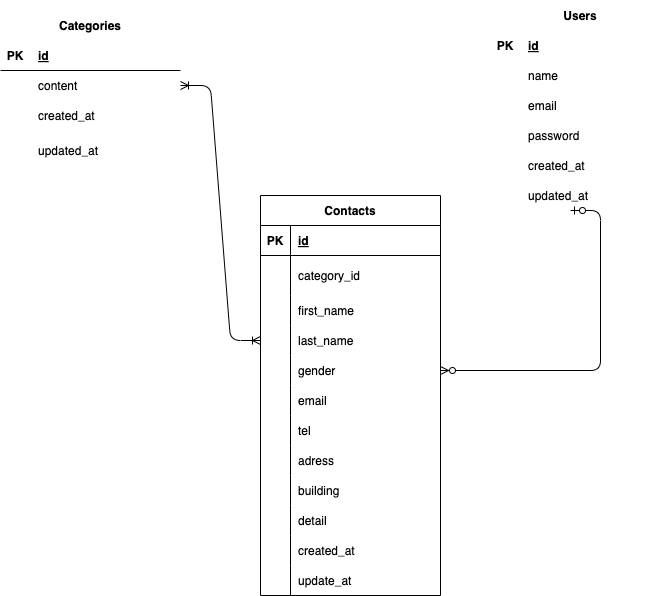

The diagram above was exported from draw.io. Its source (the exported page's mxGraphModel, read from the mxfile embedded in the PNG):
<mxGraphModel dx="736" dy="391" grid="1" gridSize="10" guides="1" tooltips="1" connect="1" arrows="1" fold="1" page="1" pageScale="1" pageWidth="827" pageHeight="1169" math="0" shadow="0">
  <root>
    <mxCell id="0" />
    <mxCell id="1" parent="0" />
    <mxCell id="2" value="Categories" style="shape=table;startSize=30;container=1;collapsible=1;childLayout=tableLayout;fixedRows=1;rowLines=0;fontStyle=1;align=center;resizeLast=1;strokeColor=#FFFFFF;" parent="1" vertex="1">
      <mxGeometry x="50" y="200" width="180" height="170" as="geometry" />
    </mxCell>
    <mxCell id="3" value="" style="shape=tableRow;horizontal=0;startSize=0;swimlaneHead=0;swimlaneBody=0;fillColor=none;collapsible=0;dropTarget=0;points=[[0,0.5],[1,0.5]];portConstraint=eastwest;top=0;left=0;right=0;bottom=1;" parent="2" vertex="1">
      <mxGeometry y="30" width="180" height="30" as="geometry" />
    </mxCell>
    <mxCell id="4" value="PK" style="shape=partialRectangle;connectable=0;fillColor=none;top=0;left=0;bottom=0;right=0;fontStyle=1;overflow=hidden;" parent="3" vertex="1">
      <mxGeometry width="30" height="30" as="geometry">
        <mxRectangle width="30" height="30" as="alternateBounds" />
      </mxGeometry>
    </mxCell>
    <mxCell id="5" value="id" style="shape=partialRectangle;connectable=0;fillColor=none;top=0;left=0;bottom=0;right=0;align=left;spacingLeft=6;fontStyle=5;overflow=hidden;" parent="3" vertex="1">
      <mxGeometry x="30" width="150" height="30" as="geometry">
        <mxRectangle width="150" height="30" as="alternateBounds" />
      </mxGeometry>
    </mxCell>
    <mxCell id="9" value="" style="shape=tableRow;horizontal=0;startSize=0;swimlaneHead=0;swimlaneBody=0;fillColor=none;collapsible=0;dropTarget=0;points=[[0,0.5],[1,0.5]];portConstraint=eastwest;top=0;left=0;right=0;bottom=0;" parent="2" vertex="1">
      <mxGeometry y="60" width="180" height="30" as="geometry" />
    </mxCell>
    <mxCell id="10" value="" style="shape=partialRectangle;connectable=0;fillColor=none;top=0;left=0;bottom=0;right=0;editable=1;overflow=hidden;" parent="9" vertex="1">
      <mxGeometry width="30" height="30" as="geometry">
        <mxRectangle width="30" height="30" as="alternateBounds" />
      </mxGeometry>
    </mxCell>
    <mxCell id="11" value="content" style="shape=partialRectangle;connectable=0;fillColor=none;top=0;left=0;bottom=0;right=0;align=left;spacingLeft=6;overflow=hidden;" parent="9" vertex="1">
      <mxGeometry x="30" width="150" height="30" as="geometry">
        <mxRectangle width="150" height="30" as="alternateBounds" />
      </mxGeometry>
    </mxCell>
    <mxCell id="49" style="shape=tableRow;horizontal=0;startSize=0;swimlaneHead=0;swimlaneBody=0;fillColor=none;collapsible=0;dropTarget=0;points=[[0,0.5],[1,0.5]];portConstraint=eastwest;top=0;left=0;right=0;bottom=0;" vertex="1" parent="2">
      <mxGeometry y="90" width="180" height="30" as="geometry" />
    </mxCell>
    <mxCell id="50" style="shape=partialRectangle;connectable=0;fillColor=none;top=0;left=0;bottom=0;right=0;editable=1;overflow=hidden;" vertex="1" parent="49">
      <mxGeometry width="30" height="30" as="geometry">
        <mxRectangle width="30" height="30" as="alternateBounds" />
      </mxGeometry>
    </mxCell>
    <mxCell id="51" value="created_at" style="shape=partialRectangle;connectable=0;fillColor=none;top=0;left=0;bottom=0;right=0;align=left;spacingLeft=6;overflow=hidden;" vertex="1" parent="49">
      <mxGeometry x="30" width="150" height="30" as="geometry">
        <mxRectangle width="150" height="30" as="alternateBounds" />
      </mxGeometry>
    </mxCell>
    <mxCell id="12" value="" style="shape=tableRow;horizontal=0;startSize=0;swimlaneHead=0;swimlaneBody=0;fillColor=none;collapsible=0;dropTarget=0;points=[[0,0.5],[1,0.5]];portConstraint=eastwest;top=0;left=0;right=0;bottom=0;" parent="2" vertex="1">
      <mxGeometry y="120" width="180" height="40" as="geometry" />
    </mxCell>
    <mxCell id="13" value="" style="shape=partialRectangle;connectable=0;fillColor=none;top=0;left=0;bottom=0;right=0;editable=1;overflow=hidden;" parent="12" vertex="1">
      <mxGeometry width="30" height="40" as="geometry">
        <mxRectangle width="30" height="40" as="alternateBounds" />
      </mxGeometry>
    </mxCell>
    <mxCell id="14" value="updated_at" style="shape=partialRectangle;connectable=0;fillColor=none;top=0;left=0;bottom=0;right=0;align=left;spacingLeft=6;overflow=hidden;" parent="12" vertex="1">
      <mxGeometry x="30" width="150" height="40" as="geometry">
        <mxRectangle width="150" height="40" as="alternateBounds" />
      </mxGeometry>
    </mxCell>
    <mxCell id="15" value="Contacts" style="shape=table;startSize=30;container=1;collapsible=1;childLayout=tableLayout;fixedRows=1;rowLines=0;fontStyle=1;align=center;resizeLast=1;" parent="1" vertex="1">
      <mxGeometry x="310" y="385" width="180" height="400" as="geometry" />
    </mxCell>
    <mxCell id="16" value="" style="shape=tableRow;horizontal=0;startSize=0;swimlaneHead=0;swimlaneBody=0;fillColor=none;collapsible=0;dropTarget=0;points=[[0,0.5],[1,0.5]];portConstraint=eastwest;top=0;left=0;right=0;bottom=1;" parent="15" vertex="1">
      <mxGeometry y="30" width="180" height="30" as="geometry" />
    </mxCell>
    <mxCell id="17" value="PK" style="shape=partialRectangle;connectable=0;fillColor=none;top=0;left=0;bottom=0;right=0;fontStyle=1;overflow=hidden;" parent="16" vertex="1">
      <mxGeometry width="30" height="30" as="geometry">
        <mxRectangle width="30" height="30" as="alternateBounds" />
      </mxGeometry>
    </mxCell>
    <mxCell id="18" value="id" style="shape=partialRectangle;connectable=0;fillColor=none;top=0;left=0;bottom=0;right=0;align=left;spacingLeft=6;fontStyle=5;overflow=hidden;" parent="16" vertex="1">
      <mxGeometry x="30" width="150" height="30" as="geometry">
        <mxRectangle width="150" height="30" as="alternateBounds" />
      </mxGeometry>
    </mxCell>
    <mxCell id="19" value="" style="shape=tableRow;horizontal=0;startSize=0;swimlaneHead=0;swimlaneBody=0;fillColor=none;collapsible=0;dropTarget=0;points=[[0,0.5],[1,0.5]];portConstraint=eastwest;top=0;left=0;right=0;bottom=0;" parent="15" vertex="1">
      <mxGeometry y="60" width="180" height="40" as="geometry" />
    </mxCell>
    <mxCell id="20" value="" style="shape=partialRectangle;connectable=0;fillColor=none;top=0;left=0;bottom=0;right=0;editable=1;overflow=hidden;" parent="19" vertex="1">
      <mxGeometry width="30" height="40" as="geometry">
        <mxRectangle width="30" height="40" as="alternateBounds" />
      </mxGeometry>
    </mxCell>
    <mxCell id="21" value="category_id" style="shape=partialRectangle;connectable=0;fillColor=none;top=0;left=0;bottom=0;right=0;align=left;spacingLeft=6;overflow=hidden;" parent="19" vertex="1">
      <mxGeometry x="30" width="150" height="40" as="geometry">
        <mxRectangle width="150" height="40" as="alternateBounds" />
      </mxGeometry>
    </mxCell>
    <mxCell id="22" value="" style="shape=tableRow;horizontal=0;startSize=0;swimlaneHead=0;swimlaneBody=0;fillColor=none;collapsible=0;dropTarget=0;points=[[0,0.5],[1,0.5]];portConstraint=eastwest;top=0;left=0;right=0;bottom=0;" parent="15" vertex="1">
      <mxGeometry y="100" width="180" height="30" as="geometry" />
    </mxCell>
    <mxCell id="23" value="" style="shape=partialRectangle;connectable=0;fillColor=none;top=0;left=0;bottom=0;right=0;editable=1;overflow=hidden;" parent="22" vertex="1">
      <mxGeometry width="30" height="30" as="geometry">
        <mxRectangle width="30" height="30" as="alternateBounds" />
      </mxGeometry>
    </mxCell>
    <mxCell id="24" value="first_name" style="shape=partialRectangle;connectable=0;fillColor=none;top=0;left=0;bottom=0;right=0;align=left;spacingLeft=6;overflow=hidden;" parent="22" vertex="1">
      <mxGeometry x="30" width="150" height="30" as="geometry">
        <mxRectangle width="150" height="30" as="alternateBounds" />
      </mxGeometry>
    </mxCell>
    <mxCell id="25" value="" style="shape=tableRow;horizontal=0;startSize=0;swimlaneHead=0;swimlaneBody=0;fillColor=none;collapsible=0;dropTarget=0;points=[[0,0.5],[1,0.5]];portConstraint=eastwest;top=0;left=0;right=0;bottom=0;" parent="15" vertex="1">
      <mxGeometry y="130" width="180" height="30" as="geometry" />
    </mxCell>
    <mxCell id="26" value="" style="shape=partialRectangle;connectable=0;fillColor=none;top=0;left=0;bottom=0;right=0;editable=1;overflow=hidden;" parent="25" vertex="1">
      <mxGeometry width="30" height="30" as="geometry">
        <mxRectangle width="30" height="30" as="alternateBounds" />
      </mxGeometry>
    </mxCell>
    <mxCell id="27" value="last_name" style="shape=partialRectangle;connectable=0;fillColor=none;top=0;left=0;bottom=0;right=0;align=left;spacingLeft=6;overflow=hidden;" parent="25" vertex="1">
      <mxGeometry x="30" width="150" height="30" as="geometry">
        <mxRectangle width="150" height="30" as="alternateBounds" />
      </mxGeometry>
    </mxCell>
    <mxCell id="74" style="shape=tableRow;horizontal=0;startSize=0;swimlaneHead=0;swimlaneBody=0;fillColor=none;collapsible=0;dropTarget=0;points=[[0,0.5],[1,0.5]];portConstraint=eastwest;top=0;left=0;right=0;bottom=0;" vertex="1" parent="15">
      <mxGeometry y="160" width="180" height="30" as="geometry" />
    </mxCell>
    <mxCell id="75" style="shape=partialRectangle;connectable=0;fillColor=none;top=0;left=0;bottom=0;right=0;editable=1;overflow=hidden;" vertex="1" parent="74">
      <mxGeometry width="30" height="30" as="geometry">
        <mxRectangle width="30" height="30" as="alternateBounds" />
      </mxGeometry>
    </mxCell>
    <mxCell id="76" value="gender" style="shape=partialRectangle;connectable=0;fillColor=none;top=0;left=0;bottom=0;right=0;align=left;spacingLeft=6;overflow=hidden;" vertex="1" parent="74">
      <mxGeometry x="30" width="150" height="30" as="geometry">
        <mxRectangle width="150" height="30" as="alternateBounds" />
      </mxGeometry>
    </mxCell>
    <mxCell id="71" style="shape=tableRow;horizontal=0;startSize=0;swimlaneHead=0;swimlaneBody=0;fillColor=none;collapsible=0;dropTarget=0;points=[[0,0.5],[1,0.5]];portConstraint=eastwest;top=0;left=0;right=0;bottom=0;" vertex="1" parent="15">
      <mxGeometry y="190" width="180" height="30" as="geometry" />
    </mxCell>
    <mxCell id="72" style="shape=partialRectangle;connectable=0;fillColor=none;top=0;left=0;bottom=0;right=0;editable=1;overflow=hidden;" vertex="1" parent="71">
      <mxGeometry width="30" height="30" as="geometry">
        <mxRectangle width="30" height="30" as="alternateBounds" />
      </mxGeometry>
    </mxCell>
    <mxCell id="73" value="email" style="shape=partialRectangle;connectable=0;fillColor=none;top=0;left=0;bottom=0;right=0;align=left;spacingLeft=6;overflow=hidden;" vertex="1" parent="71">
      <mxGeometry x="30" width="150" height="30" as="geometry">
        <mxRectangle width="150" height="30" as="alternateBounds" />
      </mxGeometry>
    </mxCell>
    <mxCell id="68" style="shape=tableRow;horizontal=0;startSize=0;swimlaneHead=0;swimlaneBody=0;fillColor=none;collapsible=0;dropTarget=0;points=[[0,0.5],[1,0.5]];portConstraint=eastwest;top=0;left=0;right=0;bottom=0;" vertex="1" parent="15">
      <mxGeometry y="220" width="180" height="30" as="geometry" />
    </mxCell>
    <mxCell id="69" style="shape=partialRectangle;connectable=0;fillColor=none;top=0;left=0;bottom=0;right=0;editable=1;overflow=hidden;" vertex="1" parent="68">
      <mxGeometry width="30" height="30" as="geometry">
        <mxRectangle width="30" height="30" as="alternateBounds" />
      </mxGeometry>
    </mxCell>
    <mxCell id="70" value="tel" style="shape=partialRectangle;connectable=0;fillColor=none;top=0;left=0;bottom=0;right=0;align=left;spacingLeft=6;overflow=hidden;" vertex="1" parent="68">
      <mxGeometry x="30" width="150" height="30" as="geometry">
        <mxRectangle width="150" height="30" as="alternateBounds" />
      </mxGeometry>
    </mxCell>
    <mxCell id="65" style="shape=tableRow;horizontal=0;startSize=0;swimlaneHead=0;swimlaneBody=0;fillColor=none;collapsible=0;dropTarget=0;points=[[0,0.5],[1,0.5]];portConstraint=eastwest;top=0;left=0;right=0;bottom=0;" vertex="1" parent="15">
      <mxGeometry y="250" width="180" height="30" as="geometry" />
    </mxCell>
    <mxCell id="66" style="shape=partialRectangle;connectable=0;fillColor=none;top=0;left=0;bottom=0;right=0;editable=1;overflow=hidden;" vertex="1" parent="65">
      <mxGeometry width="30" height="30" as="geometry">
        <mxRectangle width="30" height="30" as="alternateBounds" />
      </mxGeometry>
    </mxCell>
    <mxCell id="67" value="adress" style="shape=partialRectangle;connectable=0;fillColor=none;top=0;left=0;bottom=0;right=0;align=left;spacingLeft=6;overflow=hidden;" vertex="1" parent="65">
      <mxGeometry x="30" width="150" height="30" as="geometry">
        <mxRectangle width="150" height="30" as="alternateBounds" />
      </mxGeometry>
    </mxCell>
    <mxCell id="62" style="shape=tableRow;horizontal=0;startSize=0;swimlaneHead=0;swimlaneBody=0;fillColor=none;collapsible=0;dropTarget=0;points=[[0,0.5],[1,0.5]];portConstraint=eastwest;top=0;left=0;right=0;bottom=0;" vertex="1" parent="15">
      <mxGeometry y="280" width="180" height="30" as="geometry" />
    </mxCell>
    <mxCell id="63" style="shape=partialRectangle;connectable=0;fillColor=none;top=0;left=0;bottom=0;right=0;editable=1;overflow=hidden;" vertex="1" parent="62">
      <mxGeometry width="30" height="30" as="geometry">
        <mxRectangle width="30" height="30" as="alternateBounds" />
      </mxGeometry>
    </mxCell>
    <mxCell id="64" value="building" style="shape=partialRectangle;connectable=0;fillColor=none;top=0;left=0;bottom=0;right=0;align=left;spacingLeft=6;overflow=hidden;" vertex="1" parent="62">
      <mxGeometry x="30" width="150" height="30" as="geometry">
        <mxRectangle width="150" height="30" as="alternateBounds" />
      </mxGeometry>
    </mxCell>
    <mxCell id="59" style="shape=tableRow;horizontal=0;startSize=0;swimlaneHead=0;swimlaneBody=0;fillColor=none;collapsible=0;dropTarget=0;points=[[0,0.5],[1,0.5]];portConstraint=eastwest;top=0;left=0;right=0;bottom=0;" vertex="1" parent="15">
      <mxGeometry y="310" width="180" height="30" as="geometry" />
    </mxCell>
    <mxCell id="60" style="shape=partialRectangle;connectable=0;fillColor=none;top=0;left=0;bottom=0;right=0;editable=1;overflow=hidden;" vertex="1" parent="59">
      <mxGeometry width="30" height="30" as="geometry">
        <mxRectangle width="30" height="30" as="alternateBounds" />
      </mxGeometry>
    </mxCell>
    <mxCell id="61" value="detail" style="shape=partialRectangle;connectable=0;fillColor=none;top=0;left=0;bottom=0;right=0;align=left;spacingLeft=6;overflow=hidden;" vertex="1" parent="59">
      <mxGeometry x="30" width="150" height="30" as="geometry">
        <mxRectangle width="150" height="30" as="alternateBounds" />
      </mxGeometry>
    </mxCell>
    <mxCell id="56" style="shape=tableRow;horizontal=0;startSize=0;swimlaneHead=0;swimlaneBody=0;fillColor=none;collapsible=0;dropTarget=0;points=[[0,0.5],[1,0.5]];portConstraint=eastwest;top=0;left=0;right=0;bottom=0;" vertex="1" parent="15">
      <mxGeometry y="340" width="180" height="30" as="geometry" />
    </mxCell>
    <mxCell id="57" style="shape=partialRectangle;connectable=0;fillColor=none;top=0;left=0;bottom=0;right=0;editable=1;overflow=hidden;" vertex="1" parent="56">
      <mxGeometry width="30" height="30" as="geometry">
        <mxRectangle width="30" height="30" as="alternateBounds" />
      </mxGeometry>
    </mxCell>
    <mxCell id="58" value="created_at" style="shape=partialRectangle;connectable=0;fillColor=none;top=0;left=0;bottom=0;right=0;align=left;spacingLeft=6;overflow=hidden;" vertex="1" parent="56">
      <mxGeometry x="30" width="150" height="30" as="geometry">
        <mxRectangle width="150" height="30" as="alternateBounds" />
      </mxGeometry>
    </mxCell>
    <mxCell id="53" style="shape=tableRow;horizontal=0;startSize=0;swimlaneHead=0;swimlaneBody=0;fillColor=none;collapsible=0;dropTarget=0;points=[[0,0.5],[1,0.5]];portConstraint=eastwest;top=0;left=0;right=0;bottom=0;" vertex="1" parent="15">
      <mxGeometry y="370" width="180" height="30" as="geometry" />
    </mxCell>
    <mxCell id="54" style="shape=partialRectangle;connectable=0;fillColor=none;top=0;left=0;bottom=0;right=0;editable=1;overflow=hidden;" vertex="1" parent="53">
      <mxGeometry width="30" height="30" as="geometry">
        <mxRectangle width="30" height="30" as="alternateBounds" />
      </mxGeometry>
    </mxCell>
    <mxCell id="55" value="update_at" style="shape=partialRectangle;connectable=0;fillColor=none;top=0;left=0;bottom=0;right=0;align=left;spacingLeft=6;overflow=hidden;" vertex="1" parent="53">
      <mxGeometry x="30" width="150" height="30" as="geometry">
        <mxRectangle width="150" height="30" as="alternateBounds" />
      </mxGeometry>
    </mxCell>
    <mxCell id="77" value="Users" style="shape=table;startSize=30;container=1;collapsible=1;childLayout=tableLayout;fixedRows=1;rowLines=0;fontStyle=1;align=center;resizeLast=1;strokeColor=#FFFFFF;" vertex="1" parent="1">
      <mxGeometry x="540" y="190" width="180" height="210" as="geometry" />
    </mxCell>
    <mxCell id="78" value="" style="shape=tableRow;horizontal=0;startSize=0;swimlaneHead=0;swimlaneBody=0;fillColor=none;collapsible=0;dropTarget=0;points=[[0,0.5],[1,0.5]];portConstraint=eastwest;top=0;left=0;right=0;bottom=1;strokeColor=#FFFFFF;" vertex="1" parent="77">
      <mxGeometry y="30" width="180" height="30" as="geometry" />
    </mxCell>
    <mxCell id="79" value="PK" style="shape=partialRectangle;connectable=0;fillColor=none;top=0;left=0;bottom=0;right=0;fontStyle=1;overflow=hidden;strokeColor=#FFFFFF;" vertex="1" parent="78">
      <mxGeometry width="30" height="30" as="geometry">
        <mxRectangle width="30" height="30" as="alternateBounds" />
      </mxGeometry>
    </mxCell>
    <mxCell id="80" value="id" style="shape=partialRectangle;connectable=0;fillColor=none;top=0;left=0;bottom=0;right=0;align=left;spacingLeft=6;fontStyle=5;overflow=hidden;strokeColor=#FFFFFF;" vertex="1" parent="78">
      <mxGeometry x="30" width="150" height="30" as="geometry">
        <mxRectangle width="150" height="30" as="alternateBounds" />
      </mxGeometry>
    </mxCell>
    <mxCell id="81" value="" style="shape=tableRow;horizontal=0;startSize=0;swimlaneHead=0;swimlaneBody=0;fillColor=none;collapsible=0;dropTarget=0;points=[[0,0.5],[1,0.5]];portConstraint=eastwest;top=0;left=0;right=0;bottom=0;strokeColor=#FFFFFF;" vertex="1" parent="77">
      <mxGeometry y="60" width="180" height="30" as="geometry" />
    </mxCell>
    <mxCell id="82" value="" style="shape=partialRectangle;connectable=0;fillColor=none;top=0;left=0;bottom=0;right=0;editable=1;overflow=hidden;strokeColor=#FFFFFF;" vertex="1" parent="81">
      <mxGeometry width="30" height="30" as="geometry">
        <mxRectangle width="30" height="30" as="alternateBounds" />
      </mxGeometry>
    </mxCell>
    <mxCell id="83" value="name" style="shape=partialRectangle;connectable=0;fillColor=none;top=0;left=0;bottom=0;right=0;align=left;spacingLeft=6;overflow=hidden;strokeColor=#FFFFFF;" vertex="1" parent="81">
      <mxGeometry x="30" width="150" height="30" as="geometry">
        <mxRectangle width="150" height="30" as="alternateBounds" />
      </mxGeometry>
    </mxCell>
    <mxCell id="84" value="" style="shape=tableRow;horizontal=0;startSize=0;swimlaneHead=0;swimlaneBody=0;fillColor=none;collapsible=0;dropTarget=0;points=[[0,0.5],[1,0.5]];portConstraint=eastwest;top=0;left=0;right=0;bottom=0;strokeColor=#FFFFFF;" vertex="1" parent="77">
      <mxGeometry y="90" width="180" height="30" as="geometry" />
    </mxCell>
    <mxCell id="85" value="" style="shape=partialRectangle;connectable=0;fillColor=none;top=0;left=0;bottom=0;right=0;editable=1;overflow=hidden;strokeColor=#FFFFFF;" vertex="1" parent="84">
      <mxGeometry width="30" height="30" as="geometry">
        <mxRectangle width="30" height="30" as="alternateBounds" />
      </mxGeometry>
    </mxCell>
    <mxCell id="86" value="email" style="shape=partialRectangle;connectable=0;fillColor=none;top=0;left=0;bottom=0;right=0;align=left;spacingLeft=6;overflow=hidden;strokeColor=#FFFFFF;" vertex="1" parent="84">
      <mxGeometry x="30" width="150" height="30" as="geometry">
        <mxRectangle width="150" height="30" as="alternateBounds" />
      </mxGeometry>
    </mxCell>
    <mxCell id="90" style="shape=tableRow;horizontal=0;startSize=0;swimlaneHead=0;swimlaneBody=0;fillColor=none;collapsible=0;dropTarget=0;points=[[0,0.5],[1,0.5]];portConstraint=eastwest;top=0;left=0;right=0;bottom=0;strokeColor=#FFFFFF;" vertex="1" parent="77">
      <mxGeometry y="120" width="180" height="30" as="geometry" />
    </mxCell>
    <mxCell id="91" style="shape=partialRectangle;connectable=0;fillColor=none;top=0;left=0;bottom=0;right=0;editable=1;overflow=hidden;strokeColor=#FFFFFF;" vertex="1" parent="90">
      <mxGeometry width="30" height="30" as="geometry">
        <mxRectangle width="30" height="30" as="alternateBounds" />
      </mxGeometry>
    </mxCell>
    <mxCell id="92" value="password" style="shape=partialRectangle;connectable=0;fillColor=none;top=0;left=0;bottom=0;right=0;align=left;spacingLeft=6;overflow=hidden;strokeColor=#FFFFFF;" vertex="1" parent="90">
      <mxGeometry x="30" width="150" height="30" as="geometry">
        <mxRectangle width="150" height="30" as="alternateBounds" />
      </mxGeometry>
    </mxCell>
    <mxCell id="93" style="shape=tableRow;horizontal=0;startSize=0;swimlaneHead=0;swimlaneBody=0;fillColor=none;collapsible=0;dropTarget=0;points=[[0,0.5],[1,0.5]];portConstraint=eastwest;top=0;left=0;right=0;bottom=0;strokeColor=#FFFFFF;" vertex="1" parent="77">
      <mxGeometry y="150" width="180" height="30" as="geometry" />
    </mxCell>
    <mxCell id="94" style="shape=partialRectangle;connectable=0;fillColor=none;top=0;left=0;bottom=0;right=0;editable=1;overflow=hidden;strokeColor=#FFFFFF;" vertex="1" parent="93">
      <mxGeometry width="30" height="30" as="geometry">
        <mxRectangle width="30" height="30" as="alternateBounds" />
      </mxGeometry>
    </mxCell>
    <mxCell id="95" value="created_at" style="shape=partialRectangle;connectable=0;fillColor=none;top=0;left=0;bottom=0;right=0;align=left;spacingLeft=6;overflow=hidden;strokeColor=#FFFFFF;" vertex="1" parent="93">
      <mxGeometry x="30" width="150" height="30" as="geometry">
        <mxRectangle width="150" height="30" as="alternateBounds" />
      </mxGeometry>
    </mxCell>
    <mxCell id="96" style="shape=tableRow;horizontal=0;startSize=0;swimlaneHead=0;swimlaneBody=0;fillColor=none;collapsible=0;dropTarget=0;points=[[0,0.5],[1,0.5]];portConstraint=eastwest;top=0;left=0;right=0;bottom=0;strokeColor=#FFFFFF;" vertex="1" parent="77">
      <mxGeometry y="180" width="180" height="30" as="geometry" />
    </mxCell>
    <mxCell id="97" style="shape=partialRectangle;connectable=0;fillColor=none;top=0;left=0;bottom=0;right=0;editable=1;overflow=hidden;strokeColor=#FFFFFF;" vertex="1" parent="96">
      <mxGeometry width="30" height="30" as="geometry">
        <mxRectangle width="30" height="30" as="alternateBounds" />
      </mxGeometry>
    </mxCell>
    <mxCell id="98" value="updated_at" style="shape=partialRectangle;connectable=0;fillColor=none;top=0;left=0;bottom=0;right=0;align=left;spacingLeft=6;overflow=hidden;strokeColor=#FFFFFF;" vertex="1" parent="96">
      <mxGeometry x="30" width="150" height="30" as="geometry">
        <mxRectangle width="150" height="30" as="alternateBounds" />
      </mxGeometry>
    </mxCell>
    <mxCell id="107" value="" style="edgeStyle=entityRelationEdgeStyle;fontSize=12;html=1;endArrow=ERzeroToMany;startArrow=ERzeroToOne;entryX=1;entryY=0.5;entryDx=0;entryDy=0;" edge="1" parent="1" target="74">
      <mxGeometry width="100" height="100" relative="1" as="geometry">
        <mxPoint x="620" y="400" as="sourcePoint" />
        <mxPoint x="430" y="390" as="targetPoint" />
      </mxGeometry>
    </mxCell>
    <mxCell id="108" value="" style="edgeStyle=entityRelationEdgeStyle;fontSize=12;html=1;endArrow=ERoneToMany;startArrow=ERoneToMany;exitX=1;exitY=0.5;exitDx=0;exitDy=0;" edge="1" parent="1" source="9" target="25">
      <mxGeometry width="100" height="100" relative="1" as="geometry">
        <mxPoint x="240" y="280" as="sourcePoint" />
        <mxPoint x="170" y="370" as="targetPoint" />
      </mxGeometry>
    </mxCell>
  </root>
</mxGraphModel>